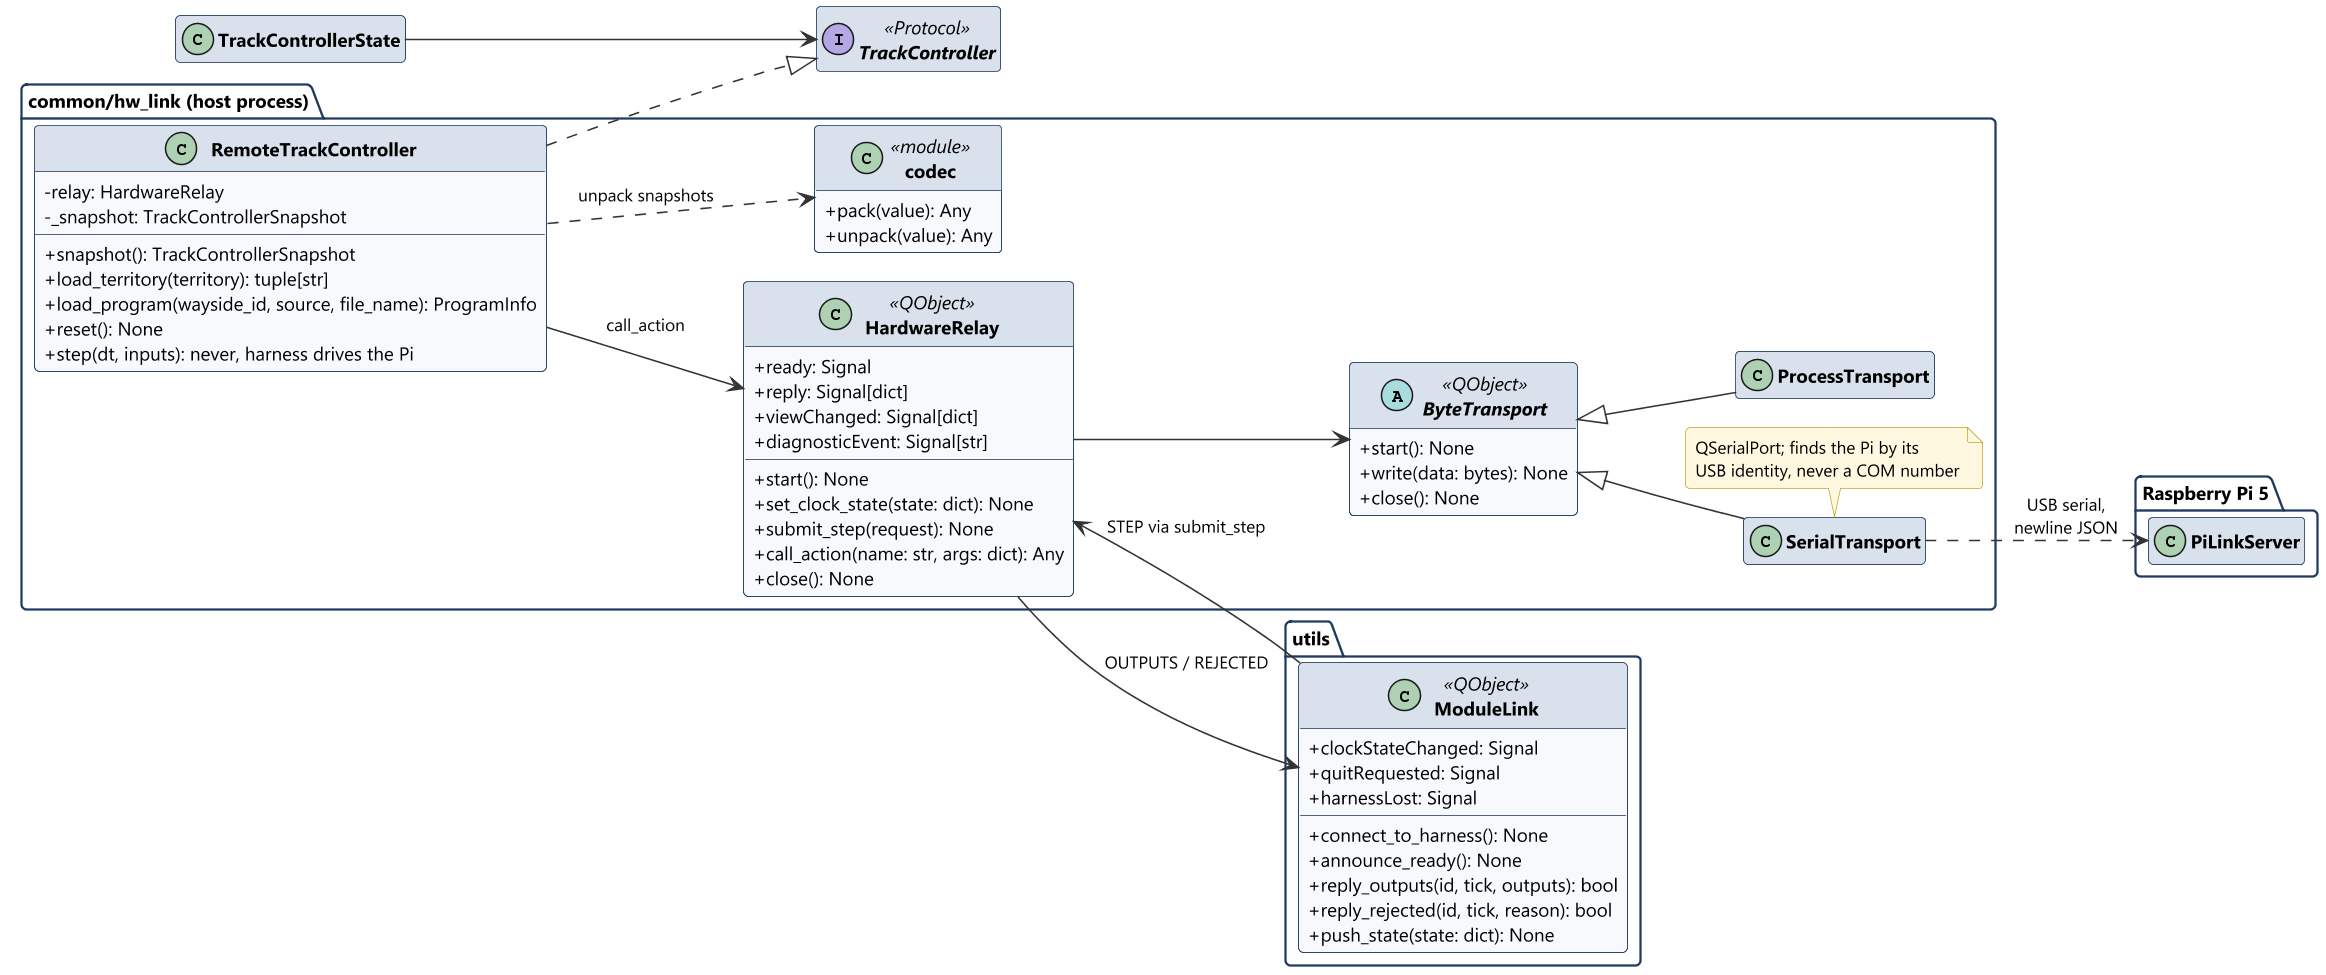

The diagram above was rendered by PlantUML. Its source (embedded in the PNG):
@startuml class_host_link
!include ../style.iuml
hide empty members
left to right direction

package "utils" {
  class ModuleLink <<QObject>> {
    +clockStateChanged: Signal
    +quitRequested: Signal
    +harnessLost: Signal
    +connect_to_harness(): None
    +announce_ready(): None
    +reply_outputs(id, tick, outputs): bool
    +reply_rejected(id, tick, reason): bool
    +push_state(state: dict): None
  }
}

package "common/hw_link (host process)" {
  class HardwareRelay <<QObject>> {
    +ready: Signal
    +reply: Signal[dict]
    +viewChanged: Signal[dict]
    +diagnosticEvent: Signal[str]
    +start(): None
    +set_clock_state(state: dict): None
    +submit_step(request): None
    +call_action(name: str, args: dict): Any
    +close(): None
  }

  class RemoteTrackController {
    -relay: HardwareRelay
    -_snapshot: TrackControllerSnapshot
    +snapshot(): TrackControllerSnapshot
    +load_territory(territory): tuple[str]
    +load_program(wayside_id, source, file_name): ProgramInfo
    +reset(): None
    +step(dt, inputs): never, harness drives the Pi
  }

  abstract class ByteTransport <<QObject>> {
    +start(): None
    +write(data: bytes): None
    +close(): None
  }
  class SerialTransport
  class ProcessTransport
  note bottom of SerialTransport
    QSerialPort; finds the Pi by its
    USB identity, never a COM number
  end note

  class codec <<module>> {
    +pack(value): Any
    +unpack(value): Any
  }
}

interface TrackController <<Protocol>>
class TrackControllerState

package "Raspberry Pi 5" {
  class PiLinkServer
}

ModuleLink --> HardwareRelay : STEP via submit_step
HardwareRelay --> ModuleLink : OUTPUTS / REJECTED
HardwareRelay --> ByteTransport
ByteTransport <|-- SerialTransport
ByteTransport <|-- ProcessTransport
RemoteTrackController ..|> TrackController
RemoteTrackController --> HardwareRelay : call_action
RemoteTrackController ..> codec : unpack snapshots
TrackControllerState --> TrackController
SerialTransport ..> PiLinkServer : USB serial,\nnewline JSON
@enduml